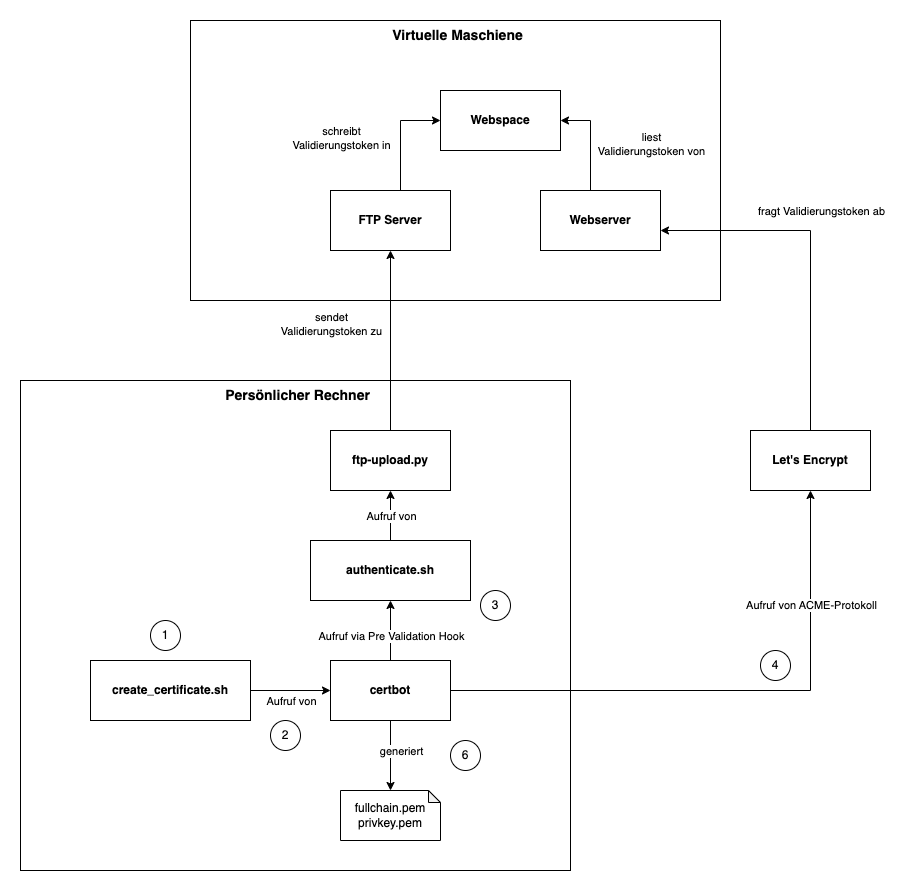

The diagram above was exported from draw.io. Its source (the exported page's mxGraphModel, read from the mxfile embedded in the PNG):
<mxGraphModel dx="1354" dy="1074" grid="1" gridSize="10" guides="1" tooltips="1" connect="1" arrows="1" fold="1" page="0" pageScale="1" pageWidth="827" pageHeight="1169" math="0" shadow="0">
  <root>
    <mxCell id="0" />
    <mxCell id="1" parent="0" />
    <mxCell id="XWsaQJrpDyZdFNlDEa66-30" value="" style="fontStyle=1;align=right;verticalAlign=top;childLayout=stackLayout;horizontal=1;horizontalStack=0;resizeParent=1;resizeParentMax=0;resizeLast=0;marginBottom=0;allowArrows=0;connectable=0;strokeColor=#000000;strokeWidth=1;fontSize=12;fillColor=default;shadow=0;dropTarget=0;" vertex="1" parent="1">
      <mxGeometry x="-60" y="-360" width="530" height="280" as="geometry" />
    </mxCell>
    <mxCell id="XWsaQJrpDyZdFNlDEa66-31" value="Virtuelle Maschiene" style="html=1;align=center;spacingLeft=4;verticalAlign=middle;strokeColor=none;fillColor=none;fontStyle=1;strokeWidth=1;fontSize=14;" vertex="1" parent="XWsaQJrpDyZdFNlDEa66-30">
      <mxGeometry width="530" height="30" as="geometry" />
    </mxCell>
    <mxCell id="XWsaQJrpDyZdFNlDEa66-32" value="" style="shape=component;jettyWidth=8;jettyHeight=4;fontSize=14;fillColor=default;strokeColor=none;strokeWidth=1;" vertex="1" parent="XWsaQJrpDyZdFNlDEa66-31">
      <mxGeometry x="1" width="5" relative="1" as="geometry">
        <mxPoint x="-7" y="7" as="offset" />
      </mxGeometry>
    </mxCell>
    <mxCell id="XWsaQJrpDyZdFNlDEa66-33" value="" style="swimlane;swimlaneBody=1;swimlaneHead=1;horizontal=1;swimlaneLine=0;collapsible=0;fontStyle=0;strokeColor=none;strokeWidth=1;fontSize=12;fillColor=none;" vertex="1" parent="XWsaQJrpDyZdFNlDEa66-30">
      <mxGeometry y="30" width="530" height="250" as="geometry" />
    </mxCell>
    <mxCell id="XWsaQJrpDyZdFNlDEa66-15" value="FTP Server" style="rounded=0;whiteSpace=wrap;html=1;fontStyle=1" vertex="1" parent="XWsaQJrpDyZdFNlDEa66-33">
      <mxGeometry x="140" y="140" width="120" height="60" as="geometry" />
    </mxCell>
    <mxCell id="XWsaQJrpDyZdFNlDEa66-21" value="Webspace" style="rounded=0;whiteSpace=wrap;html=1;fontStyle=1" vertex="1" parent="XWsaQJrpDyZdFNlDEa66-33">
      <mxGeometry x="250" y="40" width="120" height="60" as="geometry" />
    </mxCell>
    <mxCell id="XWsaQJrpDyZdFNlDEa66-22" style="edgeStyle=orthogonalEdgeStyle;rounded=0;orthogonalLoop=1;jettySize=auto;html=1;" edge="1" parent="XWsaQJrpDyZdFNlDEa66-33" source="XWsaQJrpDyZdFNlDEa66-15" target="XWsaQJrpDyZdFNlDEa66-21">
      <mxGeometry relative="1" as="geometry">
        <Array as="points">
          <mxPoint x="210" y="70" />
        </Array>
      </mxGeometry>
    </mxCell>
    <mxCell id="XWsaQJrpDyZdFNlDEa66-24" value="schreibt&lt;br&gt;Validierungstoken in" style="edgeLabel;html=1;align=center;verticalAlign=middle;resizable=0;points=[];" vertex="1" connectable="0" parent="XWsaQJrpDyZdFNlDEa66-22">
      <mxGeometry x="-0.23" y="3" relative="1" as="geometry">
        <mxPoint x="-57" y="-11" as="offset" />
      </mxGeometry>
    </mxCell>
    <mxCell id="XWsaQJrpDyZdFNlDEa66-16" value="Webserver" style="rounded=0;whiteSpace=wrap;html=1;fontStyle=1" vertex="1" parent="XWsaQJrpDyZdFNlDEa66-33">
      <mxGeometry x="350" y="140" width="120" height="60" as="geometry" />
    </mxCell>
    <mxCell id="XWsaQJrpDyZdFNlDEa66-23" style="edgeStyle=orthogonalEdgeStyle;rounded=0;orthogonalLoop=1;jettySize=auto;html=1;" edge="1" parent="XWsaQJrpDyZdFNlDEa66-33" source="XWsaQJrpDyZdFNlDEa66-16" target="XWsaQJrpDyZdFNlDEa66-21">
      <mxGeometry relative="1" as="geometry">
        <Array as="points">
          <mxPoint x="400" y="70" />
        </Array>
      </mxGeometry>
    </mxCell>
    <mxCell id="XWsaQJrpDyZdFNlDEa66-25" value="liest&lt;br&gt;Validierungstoken von" style="edgeLabel;html=1;align=center;verticalAlign=middle;resizable=0;points=[];" vertex="1" connectable="0" parent="XWsaQJrpDyZdFNlDEa66-23">
      <mxGeometry x="-0.2273" y="2" relative="1" as="geometry">
        <mxPoint x="62" y="-8" as="offset" />
      </mxGeometry>
    </mxCell>
    <mxCell id="XWsaQJrpDyZdFNlDEa66-34" value="" style="fontStyle=1;align=right;verticalAlign=top;childLayout=stackLayout;horizontal=1;horizontalStack=0;resizeParent=1;resizeParentMax=0;resizeLast=0;marginBottom=0;allowArrows=0;connectable=0;strokeColor=#000000;strokeWidth=1;fontSize=12;fillColor=default;shadow=0;dropTarget=0;" vertex="1" parent="1">
      <mxGeometry x="-230" width="550" height="490" as="geometry" />
    </mxCell>
    <mxCell id="XWsaQJrpDyZdFNlDEa66-35" value="Persönlicher Rechner" style="html=1;align=center;spacingLeft=4;verticalAlign=middle;strokeColor=none;fillColor=none;fontStyle=1;strokeWidth=1;fontSize=14;" vertex="1" parent="XWsaQJrpDyZdFNlDEa66-34">
      <mxGeometry width="550" height="30" as="geometry" />
    </mxCell>
    <mxCell id="XWsaQJrpDyZdFNlDEa66-36" value="" style="shape=component;jettyWidth=8;jettyHeight=4;fontSize=14;fillColor=default;strokeColor=none;strokeWidth=1;" vertex="1" parent="XWsaQJrpDyZdFNlDEa66-35">
      <mxGeometry x="1" width="5" relative="1" as="geometry">
        <mxPoint x="-7" y="7" as="offset" />
      </mxGeometry>
    </mxCell>
    <mxCell id="XWsaQJrpDyZdFNlDEa66-37" value="" style="swimlane;swimlaneBody=1;swimlaneHead=1;horizontal=1;swimlaneLine=0;collapsible=0;fontStyle=0;strokeColor=none;strokeWidth=1;fontSize=12;fillColor=none;" vertex="1" parent="XWsaQJrpDyZdFNlDEa66-34">
      <mxGeometry y="30" width="550" height="460" as="geometry" />
    </mxCell>
    <mxCell id="XWsaQJrpDyZdFNlDEa66-2" value="fullchain.pem&lt;br&gt;privkey.pem" style="shape=note;whiteSpace=wrap;html=1;backgroundOutline=1;darkOpacity=0.05;size=12;" vertex="1" parent="XWsaQJrpDyZdFNlDEa66-37">
      <mxGeometry x="320" y="380" width="100" height="50" as="geometry" />
    </mxCell>
    <mxCell id="XWsaQJrpDyZdFNlDEa66-3" value="create_certificate.sh" style="rounded=0;whiteSpace=wrap;html=1;fontStyle=1" vertex="1" parent="XWsaQJrpDyZdFNlDEa66-37">
      <mxGeometry x="70" y="250" width="160" height="60" as="geometry" />
    </mxCell>
    <mxCell id="XWsaQJrpDyZdFNlDEa66-14" style="edgeStyle=orthogonalEdgeStyle;rounded=0;orthogonalLoop=1;jettySize=auto;html=1;" edge="1" parent="XWsaQJrpDyZdFNlDEa66-37" source="XWsaQJrpDyZdFNlDEa66-4" target="XWsaQJrpDyZdFNlDEa66-2">
      <mxGeometry relative="1" as="geometry" />
    </mxCell>
    <mxCell id="XWsaQJrpDyZdFNlDEa66-42" value="generiert" style="edgeLabel;html=1;align=center;verticalAlign=middle;resizable=0;points=[];" vertex="1" connectable="0" parent="XWsaQJrpDyZdFNlDEa66-14">
      <mxGeometry x="0.0571" y="1" relative="1" as="geometry">
        <mxPoint x="9" y="-7" as="offset" />
      </mxGeometry>
    </mxCell>
    <mxCell id="XWsaQJrpDyZdFNlDEa66-4" value="certbot" style="rounded=0;whiteSpace=wrap;html=1;fontStyle=1" vertex="1" parent="XWsaQJrpDyZdFNlDEa66-37">
      <mxGeometry x="310" y="250" width="120" height="60" as="geometry" />
    </mxCell>
    <mxCell id="XWsaQJrpDyZdFNlDEa66-13" style="edgeStyle=orthogonalEdgeStyle;rounded=0;orthogonalLoop=1;jettySize=auto;html=1;" edge="1" parent="XWsaQJrpDyZdFNlDEa66-37" source="XWsaQJrpDyZdFNlDEa66-3" target="XWsaQJrpDyZdFNlDEa66-4">
      <mxGeometry relative="1" as="geometry" />
    </mxCell>
    <mxCell id="XWsaQJrpDyZdFNlDEa66-41" value="Aufruf von" style="edgeLabel;html=1;align=center;verticalAlign=middle;resizable=0;points=[];" vertex="1" connectable="0" parent="XWsaQJrpDyZdFNlDEa66-13">
      <mxGeometry x="-0.325" relative="1" as="geometry">
        <mxPoint x="13" y="10" as="offset" />
      </mxGeometry>
    </mxCell>
    <mxCell id="XWsaQJrpDyZdFNlDEa66-5" value="authenticate.sh" style="rounded=0;whiteSpace=wrap;html=1;fontStyle=1" vertex="1" parent="XWsaQJrpDyZdFNlDEa66-37">
      <mxGeometry x="290" y="130" width="160" height="60" as="geometry" />
    </mxCell>
    <mxCell id="XWsaQJrpDyZdFNlDEa66-11" style="edgeStyle=orthogonalEdgeStyle;rounded=0;orthogonalLoop=1;jettySize=auto;html=1;" edge="1" parent="XWsaQJrpDyZdFNlDEa66-37" source="XWsaQJrpDyZdFNlDEa66-4" target="XWsaQJrpDyZdFNlDEa66-5">
      <mxGeometry relative="1" as="geometry" />
    </mxCell>
    <mxCell id="XWsaQJrpDyZdFNlDEa66-43" value="Aufruf via Pre Validation Hook" style="edgeLabel;html=1;align=center;verticalAlign=middle;resizable=0;points=[];" vertex="1" connectable="0" parent="XWsaQJrpDyZdFNlDEa66-11">
      <mxGeometry x="-0.24" y="-1" relative="1" as="geometry">
        <mxPoint x="-1" y="-2" as="offset" />
      </mxGeometry>
    </mxCell>
    <mxCell id="XWsaQJrpDyZdFNlDEa66-10" value="ftp-upload.py" style="rounded=0;whiteSpace=wrap;html=1;fontStyle=1" vertex="1" parent="XWsaQJrpDyZdFNlDEa66-37">
      <mxGeometry x="310" y="20" width="120" height="60" as="geometry" />
    </mxCell>
    <mxCell id="XWsaQJrpDyZdFNlDEa66-12" style="edgeStyle=orthogonalEdgeStyle;rounded=0;orthogonalLoop=1;jettySize=auto;html=1;" edge="1" parent="XWsaQJrpDyZdFNlDEa66-37" source="XWsaQJrpDyZdFNlDEa66-5" target="XWsaQJrpDyZdFNlDEa66-10">
      <mxGeometry relative="1" as="geometry" />
    </mxCell>
    <mxCell id="XWsaQJrpDyZdFNlDEa66-44" value="Aufruf von" style="edgeLabel;html=1;align=center;verticalAlign=middle;resizable=0;points=[];" vertex="1" connectable="0" parent="XWsaQJrpDyZdFNlDEa66-12">
      <mxGeometry x="0.05" y="4" relative="1" as="geometry">
        <mxPoint x="4" y="1" as="offset" />
      </mxGeometry>
    </mxCell>
    <mxCell id="XWsaQJrpDyZdFNlDEa66-40" value="1" style="ellipse;whiteSpace=wrap;html=1;aspect=fixed;" vertex="1" parent="XWsaQJrpDyZdFNlDEa66-37">
      <mxGeometry x="130" y="210" width="30" height="30" as="geometry" />
    </mxCell>
    <mxCell id="XWsaQJrpDyZdFNlDEa66-45" value="3" style="ellipse;whiteSpace=wrap;html=1;aspect=fixed;" vertex="1" parent="XWsaQJrpDyZdFNlDEa66-37">
      <mxGeometry x="460" y="180" width="30" height="30" as="geometry" />
    </mxCell>
    <mxCell id="XWsaQJrpDyZdFNlDEa66-48" value="6" style="ellipse;whiteSpace=wrap;html=1;aspect=fixed;" vertex="1" parent="XWsaQJrpDyZdFNlDEa66-37">
      <mxGeometry x="430" y="330" width="30" height="30" as="geometry" />
    </mxCell>
    <mxCell id="XWsaQJrpDyZdFNlDEa66-49" value="2" style="ellipse;whiteSpace=wrap;html=1;aspect=fixed;" vertex="1" parent="XWsaQJrpDyZdFNlDEa66-37">
      <mxGeometry x="250" y="310" width="30" height="30" as="geometry" />
    </mxCell>
    <mxCell id="XWsaQJrpDyZdFNlDEa66-28" style="edgeStyle=orthogonalEdgeStyle;rounded=0;orthogonalLoop=1;jettySize=auto;html=1;" edge="1" parent="1" source="XWsaQJrpDyZdFNlDEa66-1" target="XWsaQJrpDyZdFNlDEa66-16">
      <mxGeometry relative="1" as="geometry">
        <Array as="points">
          <mxPoint x="560" y="-150" />
        </Array>
      </mxGeometry>
    </mxCell>
    <mxCell id="XWsaQJrpDyZdFNlDEa66-29" value="fragt Validierungstoken ab" style="edgeLabel;html=1;align=center;verticalAlign=middle;resizable=0;points=[];" vertex="1" connectable="0" parent="XWsaQJrpDyZdFNlDEa66-28">
      <mxGeometry x="0.57" y="4" relative="1" as="geometry">
        <mxPoint x="85" y="-24" as="offset" />
      </mxGeometry>
    </mxCell>
    <mxCell id="XWsaQJrpDyZdFNlDEa66-1" value="Let's Encrypt" style="rounded=0;whiteSpace=wrap;html=1;fontStyle=1" vertex="1" parent="1">
      <mxGeometry x="500" y="50" width="120" height="60" as="geometry" />
    </mxCell>
    <mxCell id="XWsaQJrpDyZdFNlDEa66-38" style="edgeStyle=orthogonalEdgeStyle;rounded=0;orthogonalLoop=1;jettySize=auto;html=1;" edge="1" parent="1" source="XWsaQJrpDyZdFNlDEa66-4" target="XWsaQJrpDyZdFNlDEa66-1">
      <mxGeometry relative="1" as="geometry" />
    </mxCell>
    <mxCell id="XWsaQJrpDyZdFNlDEa66-39" value="Aufruf von ACME-Protokoll" style="edgeLabel;html=1;align=center;verticalAlign=middle;resizable=0;points=[];" vertex="1" connectable="0" parent="XWsaQJrpDyZdFNlDEa66-38">
      <mxGeometry x="0.5934" relative="1" as="geometry">
        <mxPoint as="offset" />
      </mxGeometry>
    </mxCell>
    <mxCell id="XWsaQJrpDyZdFNlDEa66-26" style="edgeStyle=orthogonalEdgeStyle;rounded=0;orthogonalLoop=1;jettySize=auto;html=1;" edge="1" parent="1" source="XWsaQJrpDyZdFNlDEa66-10" target="XWsaQJrpDyZdFNlDEa66-15">
      <mxGeometry relative="1" as="geometry" />
    </mxCell>
    <mxCell id="XWsaQJrpDyZdFNlDEa66-27" value="sendet&lt;br&gt;Validierungstoken zu" style="edgeLabel;html=1;align=center;verticalAlign=middle;resizable=0;points=[];" vertex="1" connectable="0" parent="XWsaQJrpDyZdFNlDEa66-26">
      <mxGeometry x="0.3118" relative="1" as="geometry">
        <mxPoint x="-60" y="11" as="offset" />
      </mxGeometry>
    </mxCell>
    <mxCell id="XWsaQJrpDyZdFNlDEa66-46" value="4" style="ellipse;whiteSpace=wrap;html=1;aspect=fixed;" vertex="1" parent="1">
      <mxGeometry x="510" y="270" width="30" height="30" as="geometry" />
    </mxCell>
  </root>
</mxGraphModel>